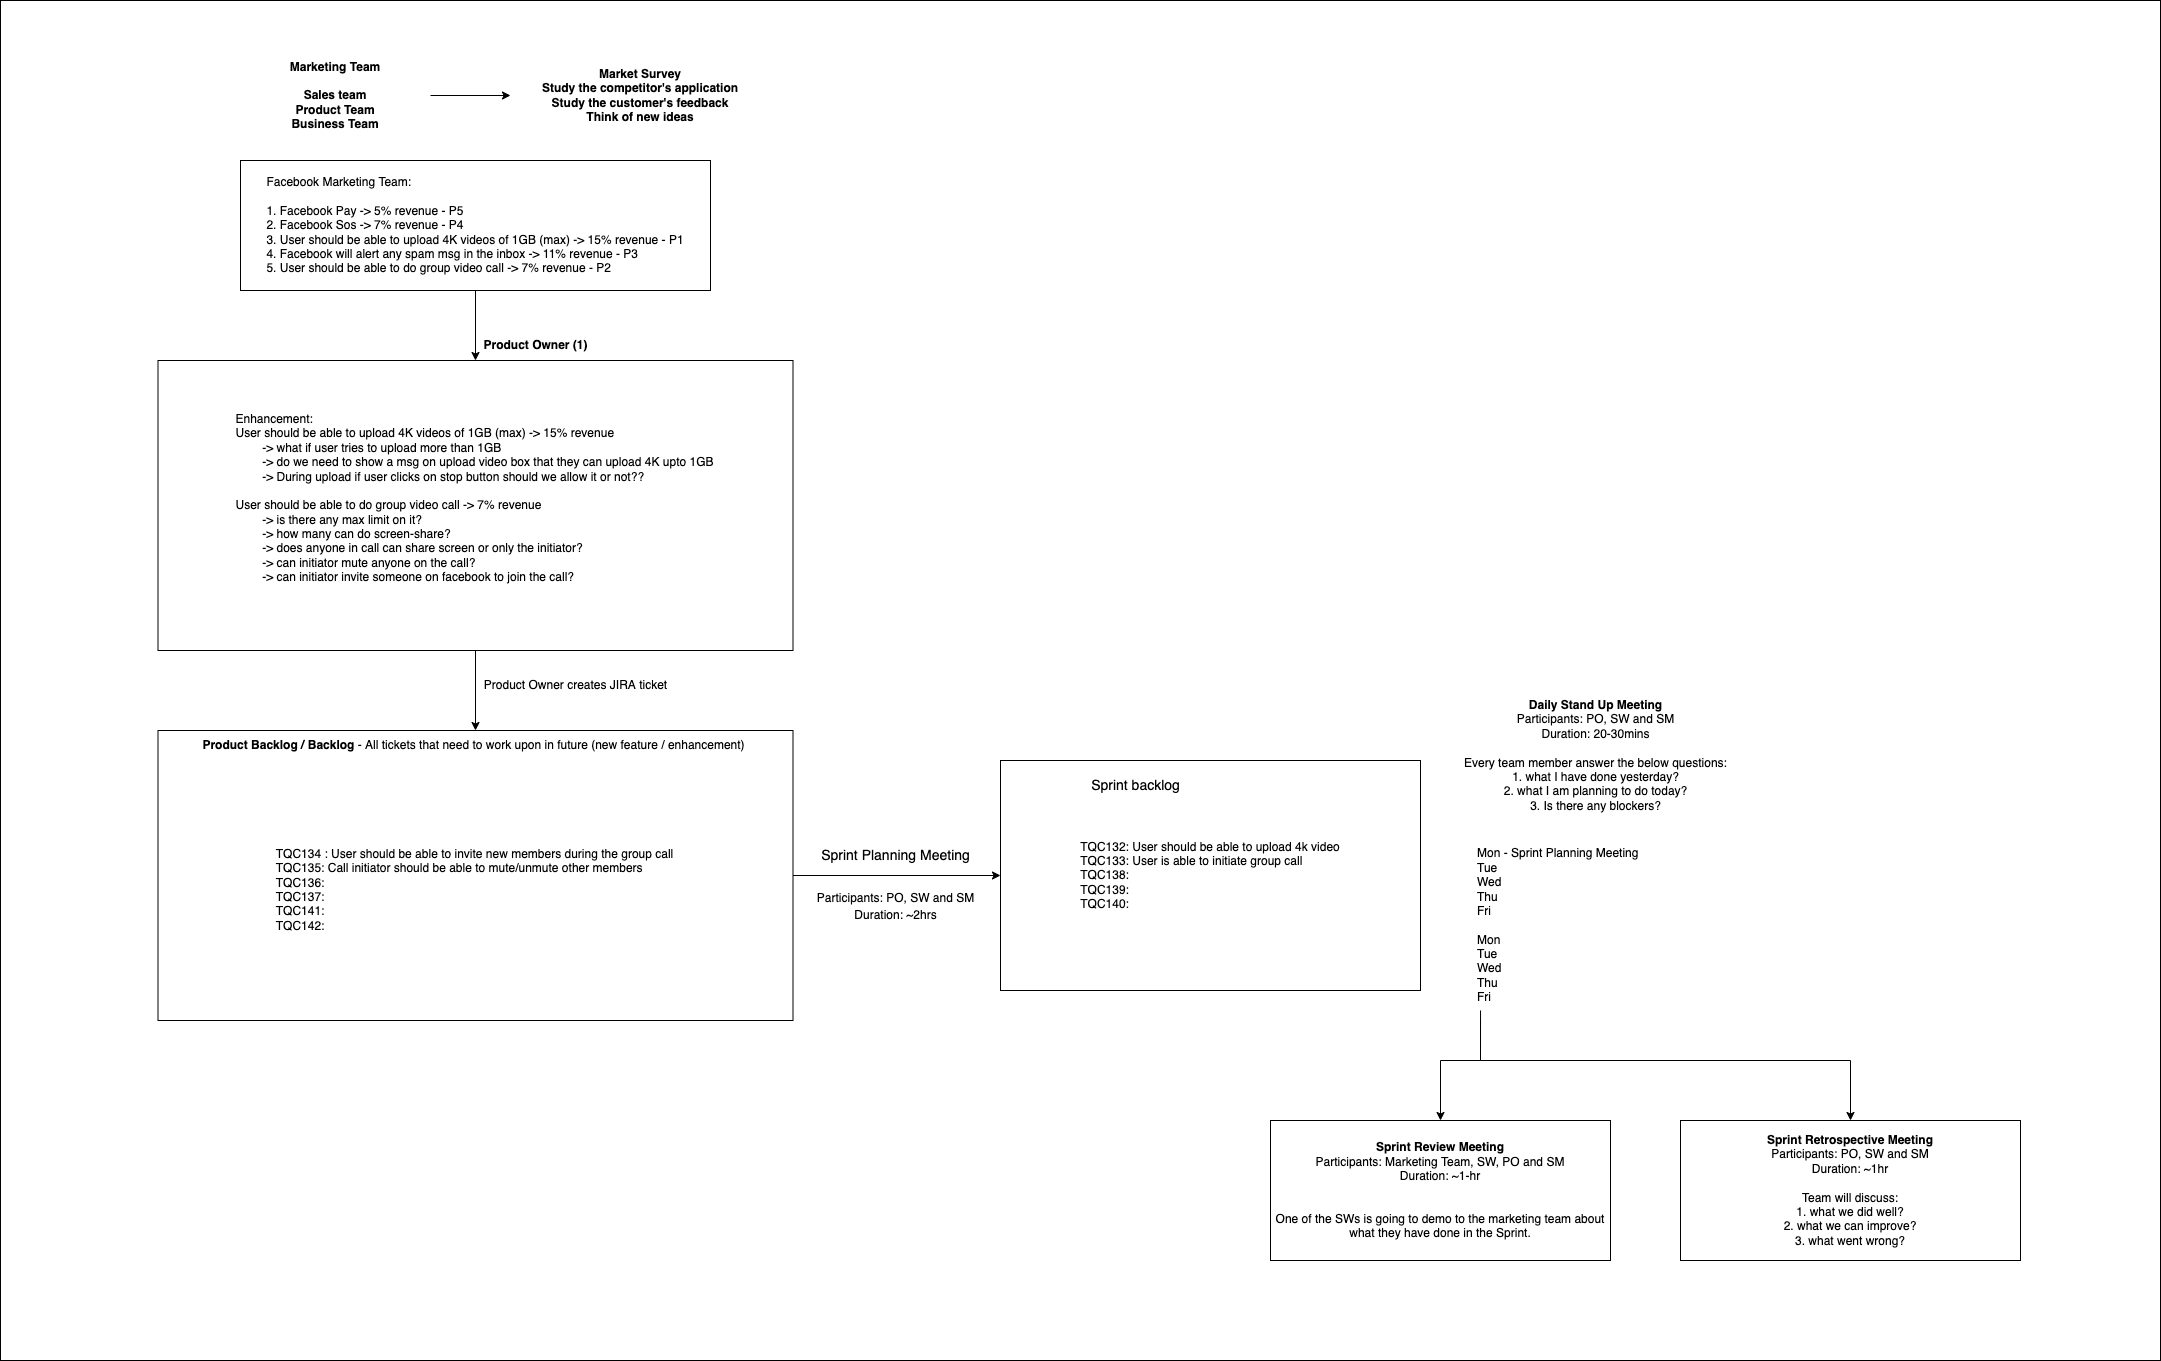

The diagram above was exported from draw.io. Its source (the exported page's mxGraphModel, read from the mxfile embedded in the PNG):
<mxGraphModel dx="3810" dy="1567" grid="1" gridSize="10" guides="1" tooltips="1" connect="1" arrows="1" fold="1" page="1" pageScale="1" pageWidth="827" pageHeight="1169" math="0" shadow="0">
  <root>
    <mxCell id="0" />
    <mxCell id="1" parent="0" />
    <mxCell id="trDL_XWdtP25kAtdlpQ2-1" value="" style="rounded=0;whiteSpace=wrap;html=1;fontSize=14;" vertex="1" parent="1">
      <mxGeometry x="-200" width="2160" height="1360" as="geometry" />
    </mxCell>
    <mxCell id="zAPoWjriHYIBSFgG57VP-4" value="" style="edgeStyle=orthogonalEdgeStyle;rounded=0;orthogonalLoop=1;jettySize=auto;html=1;" edge="1" parent="1" source="zAPoWjriHYIBSFgG57VP-2">
      <mxGeometry relative="1" as="geometry">
        <mxPoint x="310" y="95" as="targetPoint" />
      </mxGeometry>
    </mxCell>
    <mxCell id="zAPoWjriHYIBSFgG57VP-2" value="&lt;b&gt;Marketing Team&lt;br&gt;&lt;br&gt;Sales team&lt;br&gt;Product Team&lt;br&gt;Business Team&lt;/b&gt;" style="text;html=1;strokeColor=none;fillColor=none;align=center;verticalAlign=middle;whiteSpace=wrap;rounded=0;" vertex="1" parent="1">
      <mxGeometry x="40" y="40" width="190" height="110" as="geometry" />
    </mxCell>
    <mxCell id="zAPoWjriHYIBSFgG57VP-5" value="&lt;b&gt;Market Survey&lt;br&gt;Study the competitor's application&lt;br&gt;Study the customer's feedback&lt;br&gt;Think of new ideas&lt;br&gt;&lt;/b&gt;" style="text;html=1;strokeColor=none;fillColor=none;align=center;verticalAlign=middle;whiteSpace=wrap;rounded=0;" vertex="1" parent="1">
      <mxGeometry x="310" y="40" width="260" height="110" as="geometry" />
    </mxCell>
    <mxCell id="zAPoWjriHYIBSFgG57VP-8" value="" style="edgeStyle=orthogonalEdgeStyle;rounded=0;orthogonalLoop=1;jettySize=auto;html=1;" edge="1" parent="1" source="zAPoWjriHYIBSFgG57VP-6" target="zAPoWjriHYIBSFgG57VP-7">
      <mxGeometry relative="1" as="geometry" />
    </mxCell>
    <mxCell id="zAPoWjriHYIBSFgG57VP-6" value="&lt;div style=&quot;text-align: left;&quot;&gt;&lt;span style=&quot;background-color: initial;&quot;&gt;Facebook Marketing Team:&lt;/span&gt;&lt;/div&gt;&lt;div style=&quot;text-align: left;&quot;&gt;&lt;br&gt;&lt;/div&gt;&lt;div style=&quot;text-align: left;&quot;&gt;&lt;span style=&quot;background-color: initial;&quot;&gt;1. Facebook Pay -&amp;gt; 5% revenue - P5&lt;/span&gt;&lt;/div&gt;&lt;div style=&quot;text-align: left;&quot;&gt;&lt;span style=&quot;background-color: initial;&quot;&gt;2. Facebook Sos -&amp;gt; 7% revenue - P4&lt;/span&gt;&lt;/div&gt;&lt;div style=&quot;text-align: left;&quot;&gt;&lt;span style=&quot;background-color: initial;&quot;&gt;3. User should be able to upload 4K videos of 1GB (max) -&amp;gt; 15% revenue - P1&lt;br&gt;4. Facebook will alert any spam msg in the inbox -&amp;gt; 11% revenue - P3&lt;br&gt;5. User should be able to do group video call -&amp;gt; 7% revenue - P2&lt;/span&gt;&lt;/div&gt;" style="rounded=0;whiteSpace=wrap;html=1;" vertex="1" parent="1">
      <mxGeometry x="40" y="160" width="470" height="130" as="geometry" />
    </mxCell>
    <mxCell id="zAPoWjriHYIBSFgG57VP-11" value="" style="edgeStyle=orthogonalEdgeStyle;rounded=0;orthogonalLoop=1;jettySize=auto;html=1;" edge="1" parent="1" source="zAPoWjriHYIBSFgG57VP-7" target="zAPoWjriHYIBSFgG57VP-10">
      <mxGeometry relative="1" as="geometry" />
    </mxCell>
    <mxCell id="zAPoWjriHYIBSFgG57VP-7" value="&lt;div style=&quot;text-align: left;&quot;&gt;Enhancement:&lt;br&gt;User should be able to upload 4K videos of 1GB (max) -&amp;gt; 15% revenue&lt;br&gt;&lt;span style=&quot;&quot;&gt;&#09;&lt;/span&gt;&lt;span style=&quot;white-space: pre;&quot;&gt;&#09;&lt;/span&gt;-&amp;gt; what if user tries to upload more than 1GB&lt;br&gt;&lt;span style=&quot;&quot;&gt;&#09;&lt;/span&gt;&lt;span style=&quot;white-space: pre;&quot;&gt;&#09;&lt;/span&gt;-&amp;gt; do we need to show a msg on upload video box that they can upload 4K upto 1GB&lt;br&gt;&lt;span style=&quot;&quot;&gt;&#09;&lt;/span&gt;&lt;span style=&quot;white-space: pre;&quot;&gt;&#09;&lt;/span&gt;-&amp;gt; During upload if user clicks on stop button should we allow it or not??&lt;br&gt;&lt;br&gt;User should be able to do group video call -&amp;gt; 7% revenue&lt;br&gt;&lt;span style=&quot;white-space: pre;&quot;&gt;&#09;&lt;/span&gt;-&amp;gt; is there any max limit on it?&lt;/div&gt;&lt;div style=&quot;text-align: left;&quot;&gt;&lt;span style=&quot;white-space: pre;&quot;&gt;&#09;&lt;/span&gt;-&amp;gt; how many can do screen-share?&lt;/div&gt;&lt;div style=&quot;text-align: left;&quot;&gt;&lt;span style=&quot;white-space: pre;&quot;&gt;&#09;&lt;/span&gt;-&amp;gt; does anyone in call can share screen or only the initiator?&lt;br&gt;&lt;span style=&quot;white-space: pre;&quot;&gt;&#09;&lt;/span&gt;-&amp;gt; can initiator mute anyone on the call?&lt;br&gt;&lt;span style=&quot;white-space: pre;&quot;&gt;&#09;&lt;/span&gt;-&amp;gt; can initiator invite someone on facebook to join the call?&lt;br&gt;&lt;br&gt;&lt;/div&gt;" style="rounded=0;whiteSpace=wrap;html=1;" vertex="1" parent="1">
      <mxGeometry x="-42.5" y="360" width="635" height="290" as="geometry" />
    </mxCell>
    <mxCell id="zAPoWjriHYIBSFgG57VP-9" value="&lt;b&gt;Product Owner (1)&lt;/b&gt;" style="text;html=1;align=center;verticalAlign=middle;resizable=0;points=[];autosize=1;strokeColor=none;fillColor=none;" vertex="1" parent="1">
      <mxGeometry x="270" y="330" width="130" height="30" as="geometry" />
    </mxCell>
    <mxCell id="NR1yF1YeIEG11aO35j94-3" style="edgeStyle=orthogonalEdgeStyle;rounded=0;orthogonalLoop=1;jettySize=auto;html=1;exitX=1;exitY=0.5;exitDx=0;exitDy=0;entryX=0;entryY=0.5;entryDx=0;entryDy=0;fontSize=14;" edge="1" parent="1" source="zAPoWjriHYIBSFgG57VP-10" target="hN5cIvt5qYzNQ5LYnBsJ-1">
      <mxGeometry relative="1" as="geometry" />
    </mxCell>
    <mxCell id="zAPoWjriHYIBSFgG57VP-10" value="&lt;div style=&quot;text-align: left;&quot;&gt;&lt;br&gt;&lt;br&gt;TQC134 : User should be able to invite new members during the group call&lt;br&gt;TQC135: Call initiator should be able to mute/unmute other members&lt;br&gt;TQC136:&lt;br&gt;TQC137:&lt;br&gt;TQC141:&lt;br&gt;TQC142:&lt;br&gt;&lt;/div&gt;" style="rounded=0;whiteSpace=wrap;html=1;" vertex="1" parent="1">
      <mxGeometry x="-42.5" y="730" width="635" height="290" as="geometry" />
    </mxCell>
    <mxCell id="zAPoWjriHYIBSFgG57VP-12" value="Product Owner creates JIRA ticket" style="text;html=1;align=center;verticalAlign=middle;resizable=0;points=[];autosize=1;strokeColor=none;fillColor=none;" vertex="1" parent="1">
      <mxGeometry x="270" y="670" width="210" height="30" as="geometry" />
    </mxCell>
    <mxCell id="zAPoWjriHYIBSFgG57VP-13" value="&lt;b&gt;Product Backlog / Backlog&lt;/b&gt; - All tickets that need to work upon in future (new feature / enhancement)" style="text;html=1;strokeColor=none;fillColor=none;align=center;verticalAlign=middle;whiteSpace=wrap;rounded=0;" vertex="1" parent="1">
      <mxGeometry x="-42.5" y="730" width="632.5" height="30" as="geometry" />
    </mxCell>
    <mxCell id="hN5cIvt5qYzNQ5LYnBsJ-1" value="&lt;div style=&quot;text-align: left;&quot;&gt;TQC132: User should be able to upload 4k video&lt;br&gt;TQC133: User is able to initiate group call&lt;br&gt;TQC138:&lt;br&gt;TQC139:&lt;br&gt;TQC140:&lt;br&gt;&lt;/div&gt;" style="rounded=0;whiteSpace=wrap;html=1;" vertex="1" parent="1">
      <mxGeometry x="800" y="760" width="420" height="230" as="geometry" />
    </mxCell>
    <mxCell id="NR1yF1YeIEG11aO35j94-4" value="Sprint Planning Meeting" style="text;html=1;align=center;verticalAlign=middle;resizable=0;points=[];autosize=1;strokeColor=none;fillColor=none;fontSize=14;" vertex="1" parent="1">
      <mxGeometry x="610" y="840" width="170" height="30" as="geometry" />
    </mxCell>
    <mxCell id="NR1yF1YeIEG11aO35j94-5" value="Sprint backlog" style="text;html=1;align=center;verticalAlign=middle;resizable=0;points=[];autosize=1;strokeColor=none;fillColor=none;fontSize=14;" vertex="1" parent="1">
      <mxGeometry x="880" y="770" width="110" height="30" as="geometry" />
    </mxCell>
    <mxCell id="NR1yF1YeIEG11aO35j94-6" value="&lt;font style=&quot;font-size: 12px;&quot;&gt;Participants: PO, SW and SM&lt;br&gt;Duration: ~2hrs&lt;br&gt;&lt;/font&gt;" style="text;html=1;align=center;verticalAlign=middle;resizable=0;points=[];autosize=1;strokeColor=none;fillColor=none;fontSize=14;" vertex="1" parent="1">
      <mxGeometry x="605" y="880" width="180" height="50" as="geometry" />
    </mxCell>
    <mxCell id="DTUbpf3LyGPsycMUUDKx-3" value="&lt;b&gt;Daily Stand Up Meeting&lt;br&gt;&lt;/b&gt;Participants: PO, SW and SM&lt;br&gt;Duration: 20-30mins&lt;br&gt;&lt;br&gt;Every team member answer the below questions:&lt;br&gt;1. what I have done yesterday?&lt;br&gt;2. what I am planning to do today?&lt;br&gt;3. Is there any blockers?" style="text;html=1;align=center;verticalAlign=middle;resizable=0;points=[];autosize=1;strokeColor=none;fillColor=none;fontSize=12;" vertex="1" parent="1">
      <mxGeometry x="1250" y="690" width="290" height="130" as="geometry" />
    </mxCell>
    <mxCell id="8w9xSct4QTgQYQ6g212D-1" value="Mon - Sprint Planning Meeting&lt;br&gt;Tue&lt;br&gt;Wed&lt;br&gt;Thu&lt;br&gt;Fri&lt;br&gt;&lt;br&gt;Mon&lt;br&gt;Tue&lt;br&gt;Wed&lt;br&gt;Thu&lt;br&gt;Fri&amp;nbsp;" style="text;html=1;align=left;verticalAlign=middle;resizable=0;points=[];autosize=1;strokeColor=none;fillColor=none;fontSize=12;" vertex="1" parent="1">
      <mxGeometry x="1275" y="840" width="180" height="170" as="geometry" />
    </mxCell>
    <mxCell id="8w9xSct4QTgQYQ6g212D-3" style="edgeStyle=orthogonalEdgeStyle;rounded=0;orthogonalLoop=1;jettySize=auto;html=1;fontSize=12;exitX=0.028;exitY=1;exitDx=0;exitDy=0;exitPerimeter=0;" edge="1" parent="1" source="8w9xSct4QTgQYQ6g212D-1" target="8w9xSct4QTgQYQ6g212D-2">
      <mxGeometry relative="1" as="geometry">
        <Array as="points">
          <mxPoint x="1280" y="1060" />
          <mxPoint x="1240" y="1060" />
        </Array>
      </mxGeometry>
    </mxCell>
    <mxCell id="8w9xSct4QTgQYQ6g212D-2" value="&lt;b&gt;Sprint Review Meeting&lt;/b&gt;&lt;br&gt;Participants: Marketing Team, SW, PO and SM&lt;br&gt;Duration: ~1-hr&lt;br&gt;&lt;br&gt;&lt;br&gt;One of the SWs is going to demo to the marketing team about what they have done in the Sprint." style="rounded=0;whiteSpace=wrap;html=1;fontSize=12;" vertex="1" parent="1">
      <mxGeometry x="1070" y="1120" width="340" height="140" as="geometry" />
    </mxCell>
    <mxCell id="8w9xSct4QTgQYQ6g212D-4" value="&lt;b&gt;Sprint Retrospective Meeting&lt;br&gt;&lt;/b&gt;Participants: PO, SW and SM&lt;br&gt;Duration: ~1hr&lt;br&gt;&lt;br&gt;Team will discuss:&lt;br&gt;1. what we did well?&lt;br&gt;2. what we can improve?&lt;br&gt;3. what went wrong?" style="rounded=0;whiteSpace=wrap;html=1;fontSize=12;" vertex="1" parent="1">
      <mxGeometry x="1480" y="1120" width="340" height="140" as="geometry" />
    </mxCell>
    <mxCell id="8w9xSct4QTgQYQ6g212D-5" style="edgeStyle=orthogonalEdgeStyle;rounded=0;orthogonalLoop=1;jettySize=auto;html=1;fontSize=12;entryX=0.5;entryY=0;entryDx=0;entryDy=0;" edge="1" parent="1" target="8w9xSct4QTgQYQ6g212D-4">
      <mxGeometry relative="1" as="geometry">
        <mxPoint x="1280" y="1020" as="sourcePoint" />
        <mxPoint x="1250" y="1130" as="targetPoint" />
        <Array as="points">
          <mxPoint x="1280" y="1060" />
          <mxPoint x="1650" y="1060" />
        </Array>
      </mxGeometry>
    </mxCell>
  </root>
</mxGraphModel>